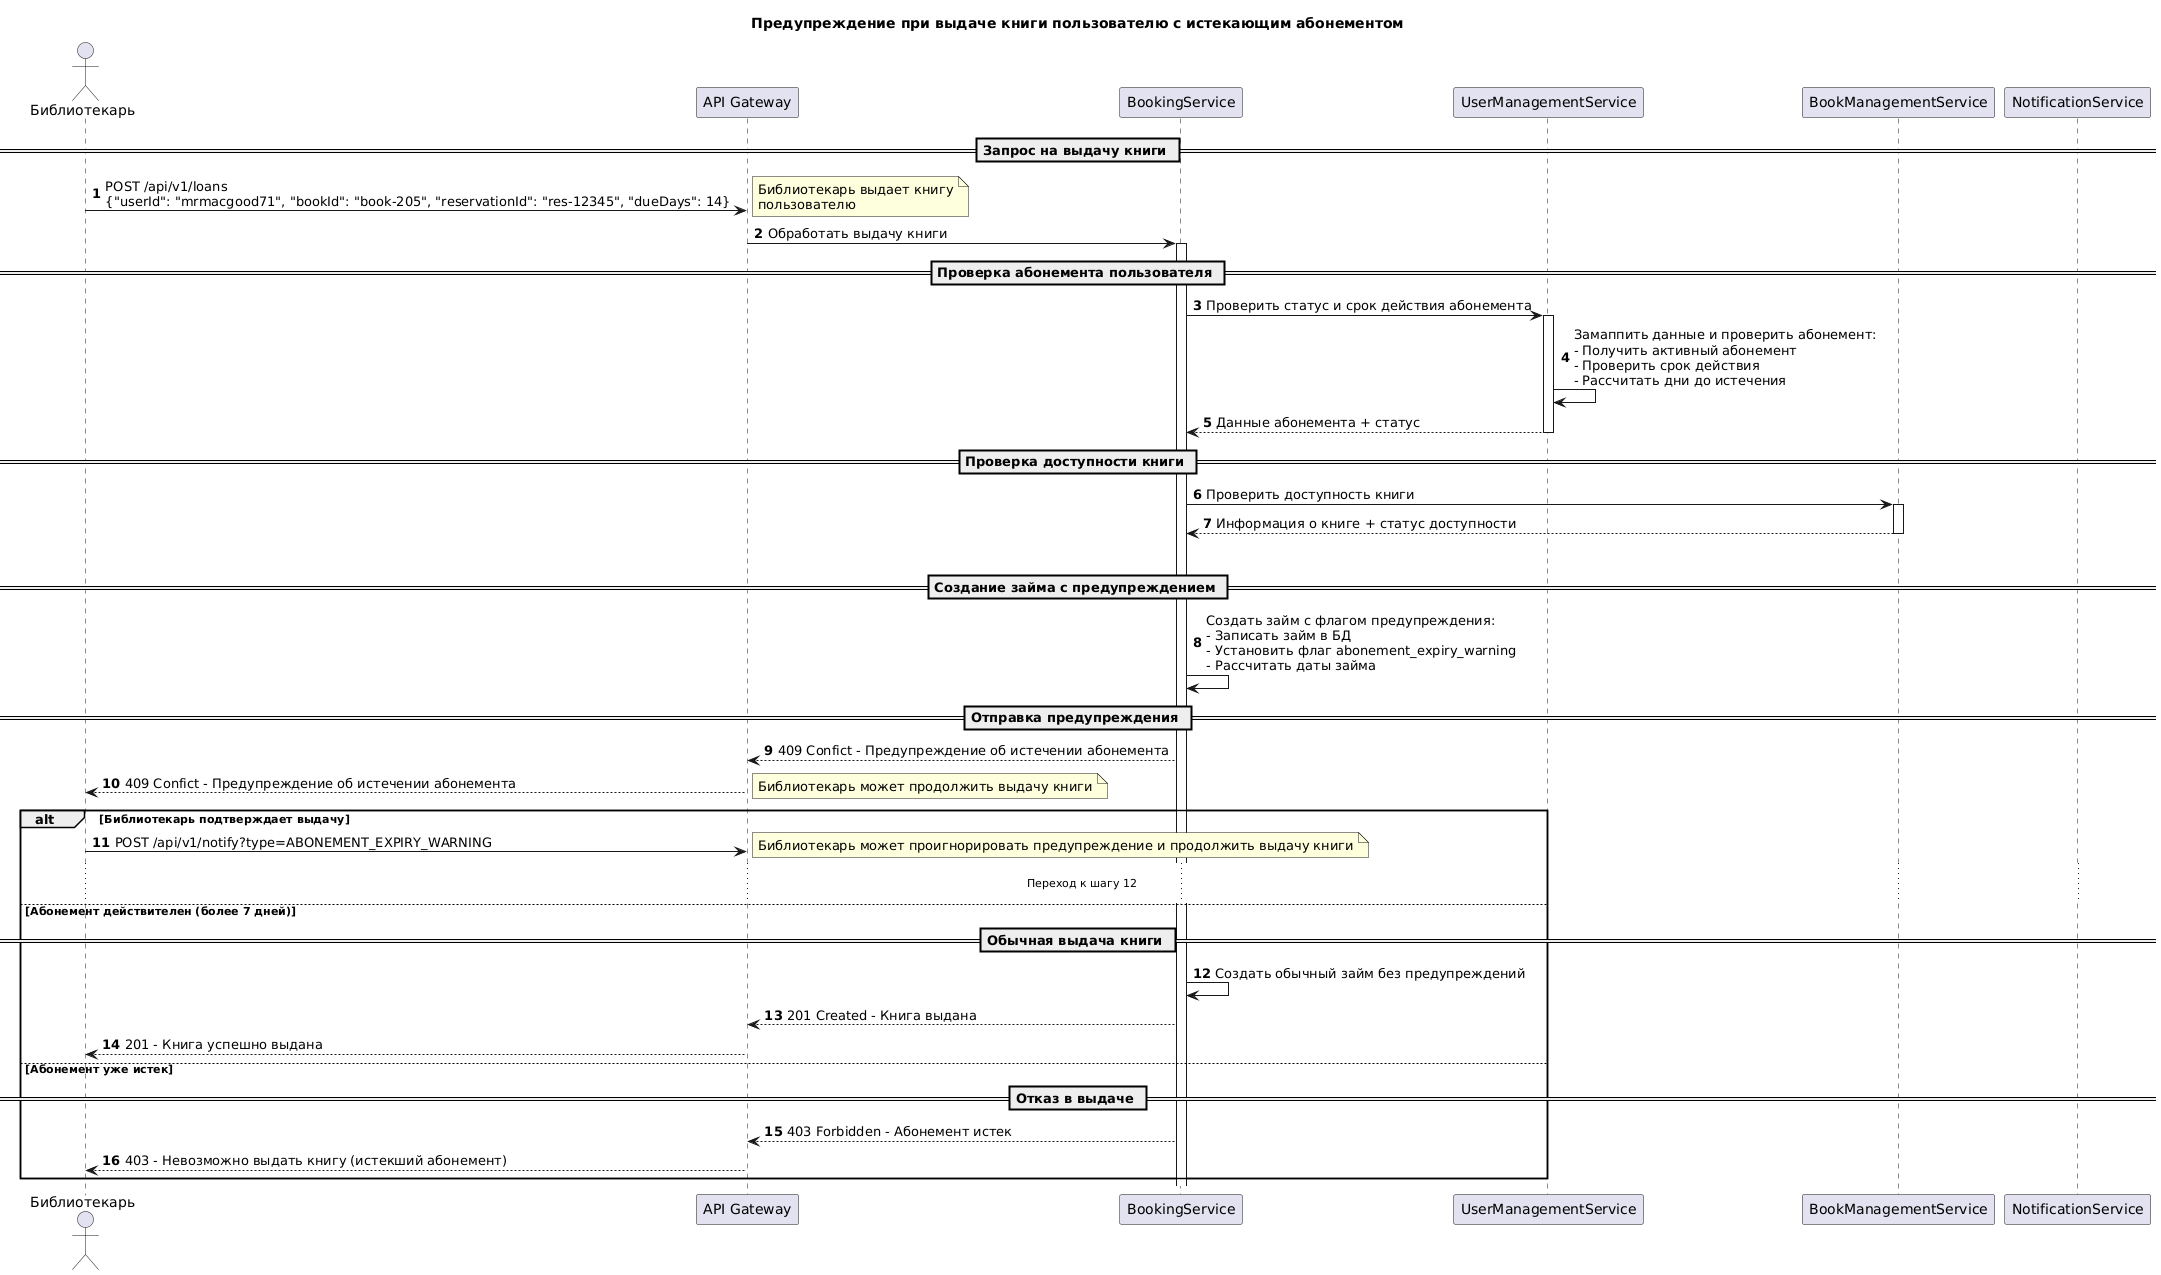

The diagram above was rendered by PlantUML. Its source (embedded in the PNG):
@startuml
title Предупреждение при выдаче книги пользователю с истекающим абонементом

actor "Библиотекарь" as Librarian
participant "API Gateway" as Gateway
participant "BookingService" as Booking
participant "UserManagementService" as UMS
participant "BookManagementService" as BMS
participant "NotificationService" as Notification

autonumber
== Запрос на выдачу книги ==
Librarian -> Gateway: POST /api/v1/loans\n{"userId": "mrmacgood71", "bookId": "book-205", "reservationId": "res-12345", "dueDays": 14}
note right: Библиотекарь выдает книгу\nпользователю

Gateway -> Booking: Обработать выдачу книги
activate Booking

== Проверка абонемента пользователя ==
Booking -> UMS: Проверить статус и срок действия абонемента
activate UMS
UMS -> UMS: Замаппить данные и проверить абонемент:\n- Получить активный абонемент\n- Проверить срок действия\n- Рассчитать дни до истечения
UMS --> Booking: Данные абонемента + статус
deactivate UMS

== Проверка доступности книги ==
Booking -> BMS: Проверить доступность книги
activate BMS
BMS --> Booking: Информация о книге + статус доступности
deactivate BMS

alt Абонемент истекает в течение 7 дней
    == Создание займа с предупреждением ==
    Booking -> Booking: Создать займ с флагом предупреждения:\n- Записать займ в БД\n- Установить флаг abonement_expiry_warning\n- Рассчитать даты займа
    
    
    == Отправка предупреждения ==
    Booking --> Gateway: 409 Confict - Предупреждение об истечении абонемента
    Gateway --> Librarian: 409 Confict - Предупреждение об истечении абонемента
    alt Библиотекарь подтверждает выдачу
        note right: Библиотекарь может продолжить выдачу книги
        Librarian -> Gateway: POST /api/v1/notify?type=ABONEMENT_EXPIRY_WARNING
        ... Переход к шагу 12 ...
        note right: Библиотекарь может проигнорировать предупреждение и продолжить выдачу книги

    
else Абонемент действителен (более 7 дней)
    == Обычная выдача книги ==
    Booking -> Booking: Создать обычный займ без предупреждений
    Booking --> Gateway: 201 Created - Книга выдана
    Gateway --> Librarian: 201 - Книга успешно выдана
    
else Абонемент уже истек
    == Отказ в выдаче ==
    Booking --> Gateway: 403 Forbidden - Абонемент истек
    Gateway --> Librarian: 403 - Невозможно выдать книгу (истекший абонемент)
end
@enduml